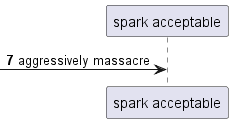

The diagram above was rendered by PlantUML. Its source (embedded in the PNG):
@startuml
participant "spark acceptable" as 0
autonumber 7 4
 [-> 0: aggressively massacre
@enduml